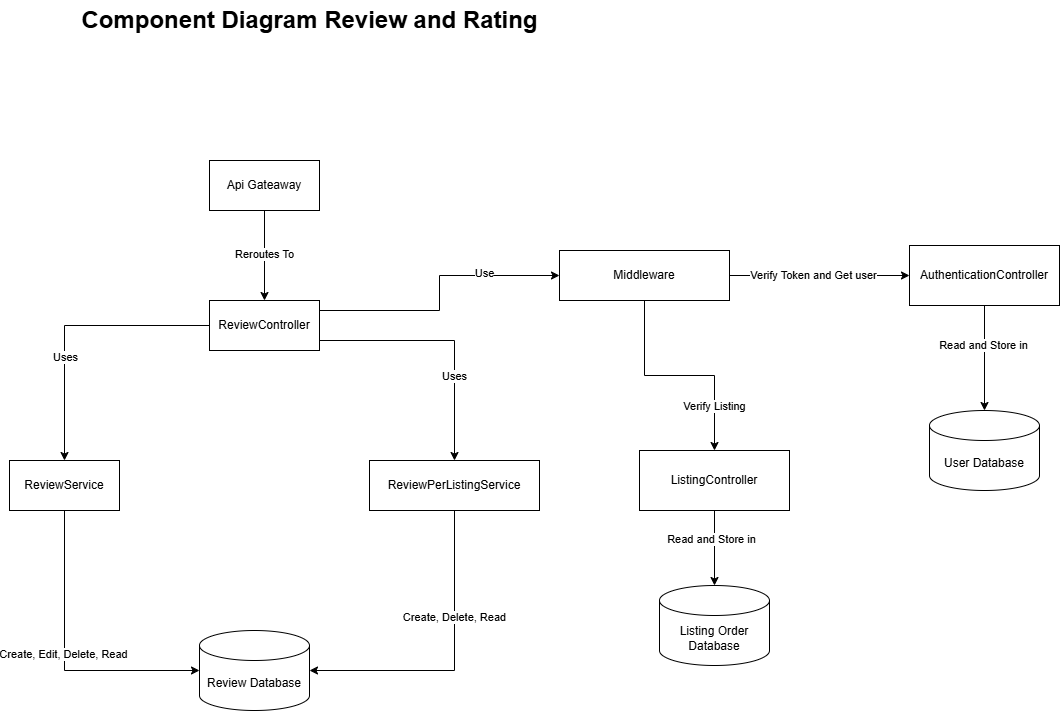

The diagram above was exported from draw.io. Its source (the exported page's mxGraphModel, read from the mxfile embedded in the PNG):
<mxGraphModel dx="474" dy="288" grid="1" gridSize="10" guides="1" tooltips="1" connect="1" arrows="1" fold="1" page="1" pageScale="1" pageWidth="850" pageHeight="1100" math="0" shadow="0">
  <root>
    <mxCell id="0" />
    <mxCell id="1" parent="0" />
    <mxCell id="BZYyB_rQCWLCIz5M5NDe-3" style="edgeStyle=orthogonalEdgeStyle;rounded=0;orthogonalLoop=1;jettySize=auto;html=1;" parent="1" source="BZYyB_rQCWLCIz5M5NDe-1" target="BZYyB_rQCWLCIz5M5NDe-2" edge="1">
      <mxGeometry relative="1" as="geometry" />
    </mxCell>
    <mxCell id="BZYyB_rQCWLCIz5M5NDe-4" value="Reroutes To" style="edgeLabel;html=1;align=center;verticalAlign=middle;resizable=0;points=[];" parent="BZYyB_rQCWLCIz5M5NDe-3" connectable="0" vertex="1">
      <mxGeometry x="-0.0277" relative="1" as="geometry">
        <mxPoint as="offset" />
      </mxGeometry>
    </mxCell>
    <mxCell id="BZYyB_rQCWLCIz5M5NDe-1" value="Api Gateaway" style="html=1;whiteSpace=wrap;" parent="1" vertex="1">
      <mxGeometry x="370" y="420" width="110" height="50" as="geometry" />
    </mxCell>
    <mxCell id="BZYyB_rQCWLCIz5M5NDe-7" style="edgeStyle=orthogonalEdgeStyle;rounded=0;orthogonalLoop=1;jettySize=auto;html=1;" parent="1" source="BZYyB_rQCWLCIz5M5NDe-2" target="BZYyB_rQCWLCIz5M5NDe-5" edge="1">
      <mxGeometry relative="1" as="geometry" />
    </mxCell>
    <mxCell id="BZYyB_rQCWLCIz5M5NDe-8" value="Uses" style="edgeLabel;html=1;align=center;verticalAlign=middle;resizable=0;points=[];" parent="BZYyB_rQCWLCIz5M5NDe-7" connectable="0" vertex="1">
      <mxGeometry x="0.261" y="1" relative="1" as="geometry">
        <mxPoint as="offset" />
      </mxGeometry>
    </mxCell>
    <mxCell id="BZYyB_rQCWLCIz5M5NDe-9" style="edgeStyle=orthogonalEdgeStyle;rounded=0;orthogonalLoop=1;jettySize=auto;html=1;" parent="1" source="BZYyB_rQCWLCIz5M5NDe-2" target="BZYyB_rQCWLCIz5M5NDe-6" edge="1">
      <mxGeometry relative="1" as="geometry">
        <Array as="points">
          <mxPoint x="615" y="600" />
        </Array>
      </mxGeometry>
    </mxCell>
    <mxCell id="BZYyB_rQCWLCIz5M5NDe-10" value="Uses" style="edgeLabel;html=1;align=center;verticalAlign=middle;resizable=0;points=[];" parent="BZYyB_rQCWLCIz5M5NDe-9" connectable="0" vertex="1">
      <mxGeometry x="0.335" relative="1" as="geometry">
        <mxPoint as="offset" />
      </mxGeometry>
    </mxCell>
    <mxCell id="3MfAmX2MRrQK-8GjJgGF-2" style="edgeStyle=orthogonalEdgeStyle;rounded=0;orthogonalLoop=1;jettySize=auto;html=1;entryX=0;entryY=0.5;entryDx=0;entryDy=0;" edge="1" parent="1" source="BZYyB_rQCWLCIz5M5NDe-2" target="3MfAmX2MRrQK-8GjJgGF-1">
      <mxGeometry relative="1" as="geometry">
        <Array as="points">
          <mxPoint x="600" y="570" />
          <mxPoint x="600" y="535" />
        </Array>
      </mxGeometry>
    </mxCell>
    <mxCell id="3MfAmX2MRrQK-8GjJgGF-3" value="Use" style="edgeLabel;html=1;align=center;verticalAlign=middle;resizable=0;points=[];" vertex="1" connectable="0" parent="3MfAmX2MRrQK-8GjJgGF-2">
      <mxGeometry x="0.4524" y="2" relative="1" as="geometry">
        <mxPoint as="offset" />
      </mxGeometry>
    </mxCell>
    <mxCell id="BZYyB_rQCWLCIz5M5NDe-2" value="ReviewController" style="html=1;whiteSpace=wrap;" parent="1" vertex="1">
      <mxGeometry x="370" y="560" width="110" height="50" as="geometry" />
    </mxCell>
    <mxCell id="BZYyB_rQCWLCIz5M5NDe-13" style="edgeStyle=orthogonalEdgeStyle;rounded=0;orthogonalLoop=1;jettySize=auto;html=1;entryX=0;entryY=0.5;entryDx=0;entryDy=0;entryPerimeter=0;" parent="1" source="BZYyB_rQCWLCIz5M5NDe-5" target="BZYyB_rQCWLCIz5M5NDe-12" edge="1">
      <mxGeometry relative="1" as="geometry">
        <Array as="points">
          <mxPoint x="225" y="930" />
        </Array>
      </mxGeometry>
    </mxCell>
    <mxCell id="BZYyB_rQCWLCIz5M5NDe-15" value="Create, Edit, Delete, Read" style="edgeLabel;html=1;align=center;verticalAlign=middle;resizable=0;points=[];" parent="BZYyB_rQCWLCIz5M5NDe-13" connectable="0" vertex="1">
      <mxGeometry x="-0.0247" y="-1" relative="1" as="geometry">
        <mxPoint as="offset" />
      </mxGeometry>
    </mxCell>
    <mxCell id="BZYyB_rQCWLCIz5M5NDe-5" value="ReviewService" style="html=1;whiteSpace=wrap;" parent="1" vertex="1">
      <mxGeometry x="170" y="720" width="110" height="50" as="geometry" />
    </mxCell>
    <mxCell id="BZYyB_rQCWLCIz5M5NDe-14" style="edgeStyle=orthogonalEdgeStyle;rounded=0;orthogonalLoop=1;jettySize=auto;html=1;" parent="1" source="BZYyB_rQCWLCIz5M5NDe-6" target="BZYyB_rQCWLCIz5M5NDe-12" edge="1">
      <mxGeometry relative="1" as="geometry">
        <Array as="points">
          <mxPoint x="615" y="930" />
        </Array>
      </mxGeometry>
    </mxCell>
    <mxCell id="BZYyB_rQCWLCIz5M5NDe-16" value="Create, Delete, Read" style="edgeLabel;html=1;align=center;verticalAlign=middle;resizable=0;points=[];" parent="BZYyB_rQCWLCIz5M5NDe-14" connectable="0" vertex="1">
      <mxGeometry x="-0.3029" relative="1" as="geometry">
        <mxPoint as="offset" />
      </mxGeometry>
    </mxCell>
    <mxCell id="BZYyB_rQCWLCIz5M5NDe-6" value="ReviewPerListingService" style="html=1;whiteSpace=wrap;" parent="1" vertex="1">
      <mxGeometry x="530" y="720" width="170" height="50" as="geometry" />
    </mxCell>
    <mxCell id="BZYyB_rQCWLCIz5M5NDe-12" value="Review Database" style="shape=cylinder3;whiteSpace=wrap;html=1;boundedLbl=1;backgroundOutline=1;size=15;" parent="1" vertex="1">
      <mxGeometry x="360" y="890" width="110" height="80" as="geometry" />
    </mxCell>
    <mxCell id="BZYyB_rQCWLCIz5M5NDe-21" style="edgeStyle=orthogonalEdgeStyle;rounded=0;orthogonalLoop=1;jettySize=auto;html=1;" parent="1" source="BZYyB_rQCWLCIz5M5NDe-17" target="BZYyB_rQCWLCIz5M5NDe-20" edge="1">
      <mxGeometry relative="1" as="geometry" />
    </mxCell>
    <mxCell id="BZYyB_rQCWLCIz5M5NDe-22" value="Read and Store in" style="edgeLabel;html=1;align=center;verticalAlign=middle;resizable=0;points=[];" parent="BZYyB_rQCWLCIz5M5NDe-21" connectable="0" vertex="1">
      <mxGeometry x="-0.241" y="-1" relative="1" as="geometry">
        <mxPoint as="offset" />
      </mxGeometry>
    </mxCell>
    <mxCell id="BZYyB_rQCWLCIz5M5NDe-17" value="AuthenticationController" style="html=1;whiteSpace=wrap;" parent="1" vertex="1">
      <mxGeometry x="1070" y="505" width="150" height="60" as="geometry" />
    </mxCell>
    <mxCell id="BZYyB_rQCWLCIz5M5NDe-20" value="User Database" style="shape=cylinder3;whiteSpace=wrap;html=1;boundedLbl=1;backgroundOutline=1;size=15;" parent="1" vertex="1">
      <mxGeometry x="1090" y="670" width="110" height="80" as="geometry" />
    </mxCell>
    <mxCell id="BZYyB_rQCWLCIz5M5NDe-27" style="edgeStyle=orthogonalEdgeStyle;rounded=0;orthogonalLoop=1;jettySize=auto;html=1;" parent="1" source="BZYyB_rQCWLCIz5M5NDe-23" target="BZYyB_rQCWLCIz5M5NDe-26" edge="1">
      <mxGeometry relative="1" as="geometry" />
    </mxCell>
    <mxCell id="BZYyB_rQCWLCIz5M5NDe-28" value="Read and Store in" style="edgeLabel;html=1;align=center;verticalAlign=middle;resizable=0;points=[];" parent="BZYyB_rQCWLCIz5M5NDe-27" connectable="0" vertex="1">
      <mxGeometry x="-0.2382" y="-3" relative="1" as="geometry">
        <mxPoint as="offset" />
      </mxGeometry>
    </mxCell>
    <mxCell id="BZYyB_rQCWLCIz5M5NDe-23" value="ListingController" style="html=1;whiteSpace=wrap;" parent="1" vertex="1">
      <mxGeometry x="800" y="710" width="150" height="60" as="geometry" />
    </mxCell>
    <mxCell id="BZYyB_rQCWLCIz5M5NDe-26" value="Listing Order Database" style="shape=cylinder3;whiteSpace=wrap;html=1;boundedLbl=1;backgroundOutline=1;size=15;" parent="1" vertex="1">
      <mxGeometry x="820" y="845" width="110" height="80" as="geometry" />
    </mxCell>
    <mxCell id="BZYyB_rQCWLCIz5M5NDe-29" value="Component Diagram Review and Rating" style="text;strokeColor=none;fillColor=none;html=1;fontSize=24;fontStyle=1;verticalAlign=middle;align=center;" parent="1" vertex="1">
      <mxGeometry x="420" y="260" width="100" height="40" as="geometry" />
    </mxCell>
    <mxCell id="3MfAmX2MRrQK-8GjJgGF-4" style="edgeStyle=orthogonalEdgeStyle;rounded=0;orthogonalLoop=1;jettySize=auto;html=1;" edge="1" parent="1" source="3MfAmX2MRrQK-8GjJgGF-1" target="BZYyB_rQCWLCIz5M5NDe-17">
      <mxGeometry relative="1" as="geometry" />
    </mxCell>
    <mxCell id="3MfAmX2MRrQK-8GjJgGF-5" value="Verify Token and Get user" style="edgeLabel;html=1;align=center;verticalAlign=middle;resizable=0;points=[];" vertex="1" connectable="0" parent="3MfAmX2MRrQK-8GjJgGF-4">
      <mxGeometry x="-0.066" relative="1" as="geometry">
        <mxPoint as="offset" />
      </mxGeometry>
    </mxCell>
    <mxCell id="3MfAmX2MRrQK-8GjJgGF-6" style="edgeStyle=orthogonalEdgeStyle;rounded=0;orthogonalLoop=1;jettySize=auto;html=1;" edge="1" parent="1" source="3MfAmX2MRrQK-8GjJgGF-1" target="BZYyB_rQCWLCIz5M5NDe-23">
      <mxGeometry relative="1" as="geometry" />
    </mxCell>
    <mxCell id="3MfAmX2MRrQK-8GjJgGF-7" value="Verify Listing" style="edgeLabel;html=1;align=center;verticalAlign=middle;resizable=0;points=[];" vertex="1" connectable="0" parent="3MfAmX2MRrQK-8GjJgGF-6">
      <mxGeometry x="0.598" relative="1" as="geometry">
        <mxPoint as="offset" />
      </mxGeometry>
    </mxCell>
    <mxCell id="3MfAmX2MRrQK-8GjJgGF-1" value="Middleware" style="html=1;whiteSpace=wrap;" vertex="1" parent="1">
      <mxGeometry x="720" y="510" width="170" height="50" as="geometry" />
    </mxCell>
  </root>
</mxGraphModel>